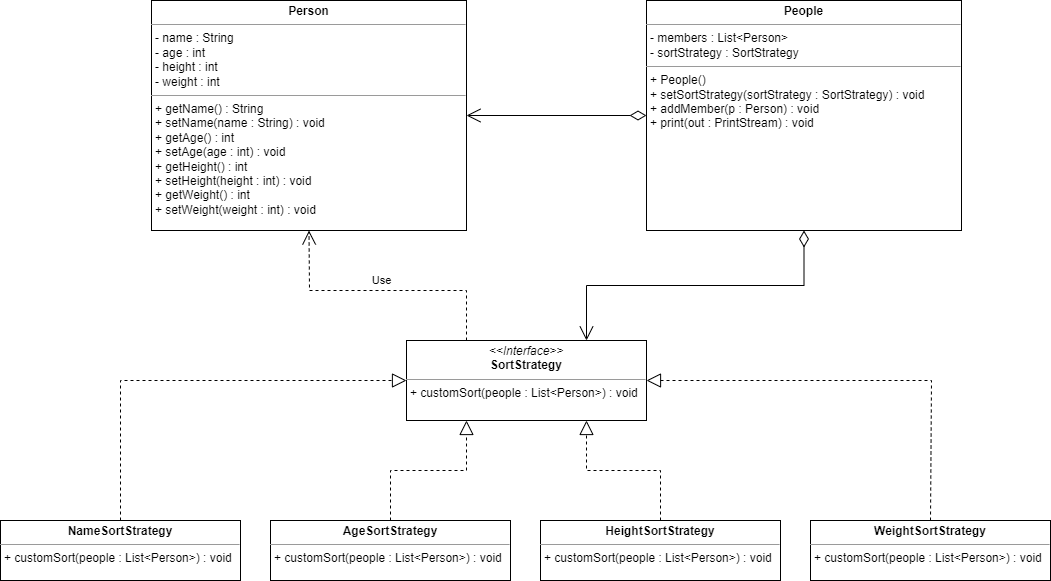

The diagram above was exported from draw.io. Its source (the exported page's mxGraphModel, read from the mxfile embedded in the PNG):
<mxGraphModel dx="862" dy="470" grid="1" gridSize="10" guides="1" tooltips="1" connect="1" arrows="1" fold="1" page="1" pageScale="1" pageWidth="1169" pageHeight="827" math="0" shadow="0">
  <root>
    <mxCell id="0" />
    <mxCell id="1" parent="0" />
    <mxCell id="IDwmGZFX-sWSM-0cm8qo-2" value="&lt;p style=&quot;margin:0px;margin-top:4px;text-align:center;&quot;&gt;&lt;b&gt;Person&lt;/b&gt;&lt;/p&gt;&lt;hr size=&quot;1&quot;&gt;&lt;p style=&quot;margin:0px;margin-left:4px;&quot;&gt;- name : String&lt;/p&gt;&lt;p style=&quot;margin:0px;margin-left:4px;&quot;&gt;- age : int&lt;/p&gt;&lt;p style=&quot;margin:0px;margin-left:4px;&quot;&gt;- height : int&lt;/p&gt;&lt;p style=&quot;margin:0px;margin-left:4px;&quot;&gt;- weight : int&lt;/p&gt;&lt;hr size=&quot;1&quot;&gt;&lt;p style=&quot;margin:0px;margin-left:4px;&quot;&gt;+ getName() : String&lt;/p&gt;&lt;p style=&quot;margin:0px;margin-left:4px;&quot;&gt;+ setName(name : String) : void&lt;/p&gt;&lt;p style=&quot;margin:0px;margin-left:4px;&quot;&gt;+ getAge() : int&lt;/p&gt;&lt;p style=&quot;margin:0px;margin-left:4px;&quot;&gt;+ setAge(age : int) : void&lt;/p&gt;&lt;p style=&quot;margin:0px;margin-left:4px;&quot;&gt;+ getHeight() : int&lt;/p&gt;&lt;p style=&quot;margin:0px;margin-left:4px;&quot;&gt;+ setHeight(height : int) : void&lt;/p&gt;&lt;p style=&quot;margin:0px;margin-left:4px;&quot;&gt;+ getWeight() : int&lt;/p&gt;&lt;p style=&quot;margin:0px;margin-left:4px;&quot;&gt;+ setWeight(weight : int) : void&lt;/p&gt;&lt;p style=&quot;margin:0px;margin-left:4px;&quot;&gt;&lt;br&gt;&lt;/p&gt;" style="verticalAlign=top;align=left;overflow=fill;fontSize=12;fontFamily=Helvetica;html=1;" vertex="1" parent="1">
      <mxGeometry x="201" y="124" width="315" height="230" as="geometry" />
    </mxCell>
    <mxCell id="IDwmGZFX-sWSM-0cm8qo-3" value="&lt;p style=&quot;margin:0px;margin-top:4px;text-align:center;&quot;&gt;&lt;b&gt;People&lt;/b&gt;&lt;/p&gt;&lt;hr size=&quot;1&quot;&gt;&lt;p style=&quot;margin:0px;margin-left:4px;&quot;&gt;- members : List&amp;lt;Person&amp;gt;&lt;/p&gt;&lt;p style=&quot;margin:0px;margin-left:4px;&quot;&gt;- sortStrategy :&amp;nbsp;SortStrategy&lt;/p&gt;&lt;hr size=&quot;1&quot;&gt;&lt;p style=&quot;margin:0px;margin-left:4px;&quot;&gt;+ People()&lt;/p&gt;&lt;p style=&quot;margin:0px;margin-left:4px;&quot;&gt;+&amp;nbsp;setSortStrategy(sortStrategy : SortStrategy) : void&lt;/p&gt;&lt;p style=&quot;margin:0px;margin-left:4px;&quot;&gt;+ addMember(p : Person) : void&lt;/p&gt;&lt;p style=&quot;margin:0px;margin-left:4px;&quot;&gt;+ print(out : PrintStream) : void&lt;/p&gt;&lt;p style=&quot;margin:0px;margin-left:4px;&quot;&gt;&lt;br&gt;&lt;/p&gt;" style="verticalAlign=top;align=left;overflow=fill;fontSize=12;fontFamily=Helvetica;html=1;" vertex="1" parent="1">
      <mxGeometry x="696" y="124" width="315" height="230" as="geometry" />
    </mxCell>
    <mxCell id="IDwmGZFX-sWSM-0cm8qo-4" value="&lt;p style=&quot;margin:0px;margin-top:4px;text-align:center;&quot;&gt;&lt;b&gt;AgeSortStrategy&lt;/b&gt;&lt;/p&gt;&lt;hr size=&quot;1&quot;&gt;&lt;p style=&quot;margin:0px;margin-left:4px;&quot;&gt;&lt;span style=&quot;background-color: initial;&quot;&gt;+ customSort(people : List&amp;lt;Person&amp;gt;) : void&lt;/span&gt;&lt;/p&gt;" style="verticalAlign=top;align=left;overflow=fill;fontSize=12;fontFamily=Helvetica;html=1;" vertex="1" parent="1">
      <mxGeometry x="320" y="644" width="240" height="60" as="geometry" />
    </mxCell>
    <mxCell id="IDwmGZFX-sWSM-0cm8qo-5" value="&lt;p style=&quot;margin:0px;margin-top:4px;text-align:center;&quot;&gt;&lt;i&gt;&amp;lt;&amp;lt;Interface&amp;gt;&amp;gt;&lt;/i&gt;&lt;br&gt;&lt;b&gt;SortStrategy&lt;/b&gt;&lt;/p&gt;&lt;hr size=&quot;1&quot;&gt;&lt;p style=&quot;margin:0px;margin-left:4px;&quot;&gt;+ customSort(people : List&amp;lt;Person&amp;gt;) : void&lt;/p&gt;" style="verticalAlign=top;align=left;overflow=fill;fontSize=12;fontFamily=Helvetica;html=1;" vertex="1" parent="1">
      <mxGeometry x="456" y="464" width="240" height="80" as="geometry" />
    </mxCell>
    <mxCell id="IDwmGZFX-sWSM-0cm8qo-6" value="&lt;p style=&quot;margin:0px;margin-top:4px;text-align:center;&quot;&gt;&lt;b&gt;WeightSortStrategy&lt;/b&gt;&lt;/p&gt;&lt;hr size=&quot;1&quot;&gt;&lt;p style=&quot;margin:0px;margin-left:4px;&quot;&gt;+ customSort(people : List&amp;lt;Person&amp;gt;) : void&lt;br&gt;&lt;/p&gt;" style="verticalAlign=top;align=left;overflow=fill;fontSize=12;fontFamily=Helvetica;html=1;" vertex="1" parent="1">
      <mxGeometry x="860" y="644" width="240" height="60" as="geometry" />
    </mxCell>
    <mxCell id="IDwmGZFX-sWSM-0cm8qo-7" value="&lt;p style=&quot;margin:0px;margin-top:4px;text-align:center;&quot;&gt;&lt;b&gt;Name&lt;/b&gt;&lt;b style=&quot;background-color: initial;&quot;&gt;SortStrategy&lt;/b&gt;&lt;/p&gt;&lt;hr size=&quot;1&quot;&gt;&lt;p style=&quot;margin:0px;margin-left:4px;&quot;&gt;+ customSort(people : List&amp;lt;Person&amp;gt;) : void&lt;br&gt;&lt;/p&gt;" style="verticalAlign=top;align=left;overflow=fill;fontSize=12;fontFamily=Helvetica;html=1;" vertex="1" parent="1">
      <mxGeometry x="50" y="644" width="240" height="60" as="geometry" />
    </mxCell>
    <mxCell id="IDwmGZFX-sWSM-0cm8qo-8" value="&lt;p style=&quot;margin:0px;margin-top:4px;text-align:center;&quot;&gt;&lt;b&gt;HeightSortStrategy&lt;/b&gt;&lt;/p&gt;&lt;hr size=&quot;1&quot;&gt;&lt;p style=&quot;margin:0px;margin-left:4px;&quot;&gt;&lt;span style=&quot;background-color: initial;&quot;&gt;+ customSort(people : List&amp;lt;Person&amp;gt;) : void&lt;/span&gt;&lt;/p&gt;" style="verticalAlign=top;align=left;overflow=fill;fontSize=12;fontFamily=Helvetica;html=1;" vertex="1" parent="1">
      <mxGeometry x="590" y="644" width="240" height="60" as="geometry" />
    </mxCell>
    <mxCell id="IDwmGZFX-sWSM-0cm8qo-15" value="Use" style="endArrow=open;endSize=12;dashed=1;html=1;rounded=0;elbow=vertical;entryX=0.5;entryY=1;entryDx=0;entryDy=0;exitX=0.25;exitY=0;exitDx=0;exitDy=0;" edge="1" parent="1" source="IDwmGZFX-sWSM-0cm8qo-5" target="IDwmGZFX-sWSM-0cm8qo-2">
      <mxGeometry x="0.0121" y="-10" width="160" relative="1" as="geometry">
        <mxPoint x="471" y="394" as="sourcePoint" />
        <mxPoint x="631" y="394" as="targetPoint" />
        <Array as="points">
          <mxPoint x="516" y="414" />
          <mxPoint x="359" y="414" />
        </Array>
        <mxPoint as="offset" />
      </mxGeometry>
    </mxCell>
    <mxCell id="IDwmGZFX-sWSM-0cm8qo-19" value="" style="endArrow=block;dashed=1;endFill=0;endSize=12;html=1;rounded=0;elbow=vertical;exitX=0.5;exitY=0;exitDx=0;exitDy=0;entryX=0.25;entryY=1;entryDx=0;entryDy=0;" edge="1" parent="1" source="IDwmGZFX-sWSM-0cm8qo-4" target="IDwmGZFX-sWSM-0cm8qo-5">
      <mxGeometry width="160" relative="1" as="geometry">
        <mxPoint x="430" y="584" as="sourcePoint" />
        <mxPoint x="590" y="584" as="targetPoint" />
        <Array as="points">
          <mxPoint x="440" y="594" />
          <mxPoint x="516" y="594" />
        </Array>
      </mxGeometry>
    </mxCell>
    <mxCell id="IDwmGZFX-sWSM-0cm8qo-20" value="" style="endArrow=block;dashed=1;endFill=0;endSize=12;html=1;rounded=0;elbow=vertical;entryX=1;entryY=0.5;entryDx=0;entryDy=0;exitX=0.5;exitY=0;exitDx=0;exitDy=0;" edge="1" parent="1" source="IDwmGZFX-sWSM-0cm8qo-6" target="IDwmGZFX-sWSM-0cm8qo-5">
      <mxGeometry width="160" relative="1" as="geometry">
        <mxPoint x="773.5" y="563.9999999999998" as="sourcePoint" />
        <mxPoint x="933.5" y="563.9999999999998" as="targetPoint" />
        <Array as="points">
          <mxPoint x="981" y="504" />
        </Array>
      </mxGeometry>
    </mxCell>
    <mxCell id="IDwmGZFX-sWSM-0cm8qo-21" value="" style="endArrow=block;dashed=1;endFill=0;endSize=12;html=1;rounded=0;elbow=vertical;exitX=0.5;exitY=0;exitDx=0;exitDy=0;entryX=0.75;entryY=1;entryDx=0;entryDy=0;" edge="1" parent="1" source="IDwmGZFX-sWSM-0cm8qo-8" target="IDwmGZFX-sWSM-0cm8qo-5">
      <mxGeometry width="160" relative="1" as="geometry">
        <mxPoint x="670" y="573.9999999999998" as="sourcePoint" />
        <mxPoint x="830" y="573.9999999999998" as="targetPoint" />
        <Array as="points">
          <mxPoint x="710" y="594" />
          <mxPoint x="636" y="594" />
        </Array>
      </mxGeometry>
    </mxCell>
    <mxCell id="IDwmGZFX-sWSM-0cm8qo-22" value="" style="endArrow=block;dashed=1;endFill=0;endSize=12;html=1;rounded=0;elbow=vertical;exitX=0.5;exitY=0;exitDx=0;exitDy=0;entryX=0;entryY=0.5;entryDx=0;entryDy=0;" edge="1" parent="1" source="IDwmGZFX-sWSM-0cm8qo-7" target="IDwmGZFX-sWSM-0cm8qo-5">
      <mxGeometry width="160" relative="1" as="geometry">
        <mxPoint x="160" y="603.9999999999998" as="sourcePoint" />
        <mxPoint x="320" y="603.9999999999998" as="targetPoint" />
        <Array as="points">
          <mxPoint x="170" y="504" />
        </Array>
      </mxGeometry>
    </mxCell>
    <mxCell id="IDwmGZFX-sWSM-0cm8qo-23" value="" style="endArrow=open;html=1;endSize=12;startArrow=diamondThin;startSize=14;startFill=0;edgeStyle=orthogonalEdgeStyle;align=left;verticalAlign=bottom;rounded=0;elbow=vertical;exitX=0.5;exitY=1;exitDx=0;exitDy=0;entryX=0.75;entryY=0;entryDx=0;entryDy=0;" edge="1" parent="1" source="IDwmGZFX-sWSM-0cm8qo-3" target="IDwmGZFX-sWSM-0cm8qo-5">
      <mxGeometry x="-1" y="3" relative="1" as="geometry">
        <mxPoint x="691" y="414" as="sourcePoint" />
        <mxPoint x="856" y="414" as="targetPoint" />
      </mxGeometry>
    </mxCell>
    <mxCell id="IDwmGZFX-sWSM-0cm8qo-24" value="" style="endArrow=open;html=1;endSize=12;startArrow=diamondThin;startSize=14;startFill=0;edgeStyle=orthogonalEdgeStyle;align=left;verticalAlign=bottom;rounded=0;elbow=vertical;entryX=1;entryY=0.5;entryDx=0;entryDy=0;exitX=0;exitY=0.5;exitDx=0;exitDy=0;" edge="1" parent="1" source="IDwmGZFX-sWSM-0cm8qo-3" target="IDwmGZFX-sWSM-0cm8qo-2">
      <mxGeometry x="-1" y="3" relative="1" as="geometry">
        <mxPoint x="531" y="284" as="sourcePoint" />
        <mxPoint x="696" y="284" as="targetPoint" />
      </mxGeometry>
    </mxCell>
  </root>
</mxGraphModel>